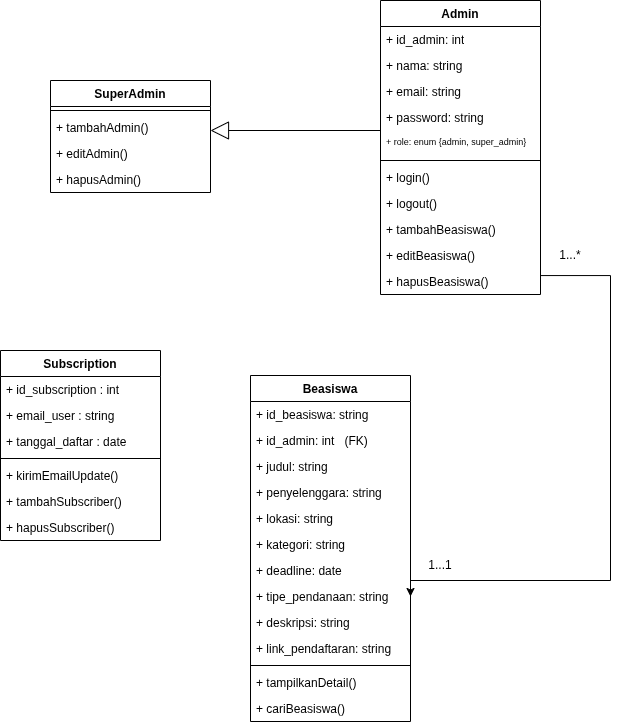

The diagram above was exported from draw.io. Its source (the exported page's mxGraphModel, read from the mxfile embedded in the PNG):
<mxGraphModel dx="2114" dy="658" grid="1" gridSize="10" guides="1" tooltips="1" connect="1" arrows="1" fold="1" page="1" pageScale="1" pageWidth="827" pageHeight="1169" math="0" shadow="0">
  <root>
    <mxCell id="0" />
    <mxCell id="1" parent="0" />
    <mxCell id="sLyhUEFICGysL03se-VE-1" value="Admin" style="swimlane;fontStyle=1;align=center;verticalAlign=top;childLayout=stackLayout;horizontal=1;startSize=26;horizontalStack=0;resizeParent=1;resizeParentMax=0;resizeLast=0;collapsible=1;marginBottom=0;whiteSpace=wrap;html=1;" parent="1" vertex="1">
      <mxGeometry x="340" y="200" width="160" height="294" as="geometry" />
    </mxCell>
    <mxCell id="sLyhUEFICGysL03se-VE-2" value="+ id_admin: int" style="text;strokeColor=none;fillColor=none;align=left;verticalAlign=top;spacingLeft=4;spacingRight=4;overflow=hidden;rotatable=0;points=[[0,0.5],[1,0.5]];portConstraint=eastwest;whiteSpace=wrap;html=1;" parent="sLyhUEFICGysL03se-VE-1" vertex="1">
      <mxGeometry y="26" width="160" height="26" as="geometry" />
    </mxCell>
    <mxCell id="sLyhUEFICGysL03se-VE-9" value="+ nama: string" style="text;strokeColor=none;fillColor=none;align=left;verticalAlign=top;spacingLeft=4;spacingRight=4;overflow=hidden;rotatable=0;points=[[0,0.5],[1,0.5]];portConstraint=eastwest;whiteSpace=wrap;html=1;" parent="sLyhUEFICGysL03se-VE-1" vertex="1">
      <mxGeometry y="52" width="160" height="26" as="geometry" />
    </mxCell>
    <mxCell id="sLyhUEFICGysL03se-VE-10" value="+ email: string" style="text;strokeColor=none;fillColor=none;align=left;verticalAlign=top;spacingLeft=4;spacingRight=4;overflow=hidden;rotatable=0;points=[[0,0.5],[1,0.5]];portConstraint=eastwest;whiteSpace=wrap;html=1;" parent="sLyhUEFICGysL03se-VE-1" vertex="1">
      <mxGeometry y="78" width="160" height="26" as="geometry" />
    </mxCell>
    <mxCell id="sLyhUEFICGysL03se-VE-11" value="+ password: string" style="text;strokeColor=none;fillColor=none;align=left;verticalAlign=top;spacingLeft=4;spacingRight=4;overflow=hidden;rotatable=0;points=[[0,0.5],[1,0.5]];portConstraint=eastwest;whiteSpace=wrap;html=1;" parent="sLyhUEFICGysL03se-VE-1" vertex="1">
      <mxGeometry y="104" width="160" height="26" as="geometry" />
    </mxCell>
    <mxCell id="sLyhUEFICGysL03se-VE-76" value="+ role: enum {admin, super_admin}" style="text;strokeColor=none;fillColor=none;align=left;verticalAlign=top;spacingLeft=4;spacingRight=4;overflow=hidden;rotatable=0;points=[[0,0.5],[1,0.5]];portConstraint=eastwest;whiteSpace=wrap;html=1;fontSize=9;" parent="sLyhUEFICGysL03se-VE-1" vertex="1">
      <mxGeometry y="130" width="160" height="26" as="geometry" />
    </mxCell>
    <mxCell id="sLyhUEFICGysL03se-VE-3" value="" style="line;strokeWidth=1;fillColor=none;align=left;verticalAlign=middle;spacingTop=-1;spacingLeft=3;spacingRight=3;rotatable=0;labelPosition=right;points=[];portConstraint=eastwest;strokeColor=inherit;" parent="sLyhUEFICGysL03se-VE-1" vertex="1">
      <mxGeometry y="156" width="160" height="8" as="geometry" />
    </mxCell>
    <mxCell id="sLyhUEFICGysL03se-VE-4" value="+ login()" style="text;strokeColor=none;fillColor=none;align=left;verticalAlign=top;spacingLeft=4;spacingRight=4;overflow=hidden;rotatable=0;points=[[0,0.5],[1,0.5]];portConstraint=eastwest;whiteSpace=wrap;html=1;" parent="sLyhUEFICGysL03se-VE-1" vertex="1">
      <mxGeometry y="164" width="160" height="26" as="geometry" />
    </mxCell>
    <mxCell id="sLyhUEFICGysL03se-VE-12" value="+&amp;nbsp;logout()" style="text;strokeColor=none;fillColor=none;align=left;verticalAlign=top;spacingLeft=4;spacingRight=4;overflow=hidden;rotatable=0;points=[[0,0.5],[1,0.5]];portConstraint=eastwest;whiteSpace=wrap;html=1;" parent="sLyhUEFICGysL03se-VE-1" vertex="1">
      <mxGeometry y="190" width="160" height="26" as="geometry" />
    </mxCell>
    <mxCell id="sLyhUEFICGysL03se-VE-13" value="+&amp;nbsp;tambahBeasiswa()" style="text;strokeColor=none;fillColor=none;align=left;verticalAlign=top;spacingLeft=4;spacingRight=4;overflow=hidden;rotatable=0;points=[[0,0.5],[1,0.5]];portConstraint=eastwest;whiteSpace=wrap;html=1;" parent="sLyhUEFICGysL03se-VE-1" vertex="1">
      <mxGeometry y="216" width="160" height="26" as="geometry" />
    </mxCell>
    <mxCell id="sLyhUEFICGysL03se-VE-23" value="+&amp;nbsp;editBeasiswa()" style="text;strokeColor=none;fillColor=none;align=left;verticalAlign=top;spacingLeft=4;spacingRight=4;overflow=hidden;rotatable=0;points=[[0,0.5],[1,0.5]];portConstraint=eastwest;whiteSpace=wrap;html=1;" parent="sLyhUEFICGysL03se-VE-1" vertex="1">
      <mxGeometry y="242" width="160" height="26" as="geometry" />
    </mxCell>
    <mxCell id="sLyhUEFICGysL03se-VE-24" value="+ hapusBeasiswa()" style="text;strokeColor=none;fillColor=none;align=left;verticalAlign=top;spacingLeft=4;spacingRight=4;overflow=hidden;rotatable=0;points=[[0,0.5],[1,0.5]];portConstraint=eastwest;whiteSpace=wrap;html=1;" parent="sLyhUEFICGysL03se-VE-1" vertex="1">
      <mxGeometry y="268" width="160" height="26" as="geometry" />
    </mxCell>
    <mxCell id="sLyhUEFICGysL03se-VE-36" value="Beasiswa" style="swimlane;fontStyle=1;align=center;verticalAlign=top;childLayout=stackLayout;horizontal=1;startSize=26;horizontalStack=0;resizeParent=1;resizeParentMax=0;resizeLast=0;collapsible=1;marginBottom=0;whiteSpace=wrap;html=1;" parent="1" vertex="1">
      <mxGeometry x="210" y="575" width="160" height="346" as="geometry" />
    </mxCell>
    <mxCell id="sLyhUEFICGysL03se-VE-37" value="+ id_beasiswa: string" style="text;strokeColor=none;fillColor=none;align=left;verticalAlign=top;spacingLeft=4;spacingRight=4;overflow=hidden;rotatable=0;points=[[0,0.5],[1,0.5]];portConstraint=eastwest;whiteSpace=wrap;html=1;" parent="sLyhUEFICGysL03se-VE-36" vertex="1">
      <mxGeometry y="26" width="160" height="26" as="geometry" />
    </mxCell>
    <mxCell id="sLyhUEFICGysL03se-VE-62" value="+ id_admin: int&amp;nbsp; &amp;nbsp;(FK)" style="text;strokeColor=none;fillColor=none;align=left;verticalAlign=top;spacingLeft=4;spacingRight=4;overflow=hidden;rotatable=0;points=[[0,0.5],[1,0.5]];portConstraint=eastwest;whiteSpace=wrap;html=1;" parent="sLyhUEFICGysL03se-VE-36" vertex="1">
      <mxGeometry y="52" width="160" height="26" as="geometry" />
    </mxCell>
    <mxCell id="sLyhUEFICGysL03se-VE-40" value="+ judul: string" style="text;strokeColor=none;fillColor=none;align=left;verticalAlign=top;spacingLeft=4;spacingRight=4;overflow=hidden;rotatable=0;points=[[0,0.5],[1,0.5]];portConstraint=eastwest;whiteSpace=wrap;html=1;" parent="sLyhUEFICGysL03se-VE-36" vertex="1">
      <mxGeometry y="78" width="160" height="26" as="geometry" />
    </mxCell>
    <mxCell id="sLyhUEFICGysL03se-VE-42" value="+ penyelenggara: string" style="text;strokeColor=none;fillColor=none;align=left;verticalAlign=top;spacingLeft=4;spacingRight=4;overflow=hidden;rotatable=0;points=[[0,0.5],[1,0.5]];portConstraint=eastwest;whiteSpace=wrap;html=1;" parent="sLyhUEFICGysL03se-VE-36" vertex="1">
      <mxGeometry y="104" width="160" height="26" as="geometry" />
    </mxCell>
    <mxCell id="sLyhUEFICGysL03se-VE-43" value="+ lokasi: string" style="text;strokeColor=none;fillColor=none;align=left;verticalAlign=top;spacingLeft=4;spacingRight=4;overflow=hidden;rotatable=0;points=[[0,0.5],[1,0.5]];portConstraint=eastwest;whiteSpace=wrap;html=1;" parent="sLyhUEFICGysL03se-VE-36" vertex="1">
      <mxGeometry y="130" width="160" height="26" as="geometry" />
    </mxCell>
    <mxCell id="sLyhUEFICGysL03se-VE-44" value="+ kategori: string" style="text;strokeColor=none;fillColor=none;align=left;verticalAlign=top;spacingLeft=4;spacingRight=4;overflow=hidden;rotatable=0;points=[[0,0.5],[1,0.5]];portConstraint=eastwest;whiteSpace=wrap;html=1;" parent="sLyhUEFICGysL03se-VE-36" vertex="1">
      <mxGeometry y="156" width="160" height="26" as="geometry" />
    </mxCell>
    <mxCell id="sLyhUEFICGysL03se-VE-45" value="+ deadline: date" style="text;strokeColor=none;fillColor=none;align=left;verticalAlign=top;spacingLeft=4;spacingRight=4;overflow=hidden;rotatable=0;points=[[0,0.5],[1,0.5]];portConstraint=eastwest;whiteSpace=wrap;html=1;" parent="sLyhUEFICGysL03se-VE-36" vertex="1">
      <mxGeometry y="182" width="160" height="26" as="geometry" />
    </mxCell>
    <mxCell id="sLyhUEFICGysL03se-VE-46" value="+ tipe_pendanaan: string" style="text;strokeColor=none;fillColor=none;align=left;verticalAlign=top;spacingLeft=4;spacingRight=4;overflow=hidden;rotatable=0;points=[[0,0.5],[1,0.5]];portConstraint=eastwest;whiteSpace=wrap;html=1;" parent="sLyhUEFICGysL03se-VE-36" vertex="1">
      <mxGeometry y="208" width="160" height="26" as="geometry" />
    </mxCell>
    <mxCell id="sLyhUEFICGysL03se-VE-47" value="+ deskripsi: string" style="text;strokeColor=none;fillColor=none;align=left;verticalAlign=top;spacingLeft=4;spacingRight=4;overflow=hidden;rotatable=0;points=[[0,0.5],[1,0.5]];portConstraint=eastwest;whiteSpace=wrap;html=1;" parent="sLyhUEFICGysL03se-VE-36" vertex="1">
      <mxGeometry y="234" width="160" height="26" as="geometry" />
    </mxCell>
    <mxCell id="sLyhUEFICGysL03se-VE-48" value="+ link_pendaftaran: string" style="text;strokeColor=none;fillColor=none;align=left;verticalAlign=top;spacingLeft=4;spacingRight=4;overflow=hidden;rotatable=0;points=[[0,0.5],[1,0.5]];portConstraint=eastwest;whiteSpace=wrap;html=1;" parent="sLyhUEFICGysL03se-VE-36" vertex="1">
      <mxGeometry y="260" width="160" height="26" as="geometry" />
    </mxCell>
    <mxCell id="sLyhUEFICGysL03se-VE-38" value="" style="line;strokeWidth=1;fillColor=none;align=left;verticalAlign=middle;spacingTop=-1;spacingLeft=3;spacingRight=3;rotatable=0;labelPosition=right;points=[];portConstraint=eastwest;strokeColor=inherit;" parent="sLyhUEFICGysL03se-VE-36" vertex="1">
      <mxGeometry y="286" width="160" height="8" as="geometry" />
    </mxCell>
    <mxCell id="sLyhUEFICGysL03se-VE-39" value="+ tampilkanDetail()" style="text;strokeColor=none;fillColor=none;align=left;verticalAlign=top;spacingLeft=4;spacingRight=4;overflow=hidden;rotatable=0;points=[[0,0.5],[1,0.5]];portConstraint=eastwest;whiteSpace=wrap;html=1;" parent="sLyhUEFICGysL03se-VE-36" vertex="1">
      <mxGeometry y="294" width="160" height="26" as="geometry" />
    </mxCell>
    <mxCell id="sLyhUEFICGysL03se-VE-49" value="+&amp;nbsp;cariBeasiswa()" style="text;strokeColor=none;fillColor=none;align=left;verticalAlign=top;spacingLeft=4;spacingRight=4;overflow=hidden;rotatable=0;points=[[0,0.5],[1,0.5]];portConstraint=eastwest;whiteSpace=wrap;html=1;" parent="sLyhUEFICGysL03se-VE-36" vertex="1">
      <mxGeometry y="320" width="160" height="26" as="geometry" />
    </mxCell>
    <mxCell id="sLyhUEFICGysL03se-VE-50" value="Subscription" style="swimlane;fontStyle=1;align=center;verticalAlign=top;childLayout=stackLayout;horizontal=1;startSize=26;horizontalStack=0;resizeParent=1;resizeParentMax=0;resizeLast=0;collapsible=1;marginBottom=0;whiteSpace=wrap;html=1;" parent="1" vertex="1">
      <mxGeometry x="-40" y="550" width="160" height="190" as="geometry" />
    </mxCell>
    <mxCell id="sLyhUEFICGysL03se-VE-51" value="+ id_subscription&amp;nbsp;: int" style="text;strokeColor=none;fillColor=none;align=left;verticalAlign=top;spacingLeft=4;spacingRight=4;overflow=hidden;rotatable=0;points=[[0,0.5],[1,0.5]];portConstraint=eastwest;whiteSpace=wrap;html=1;" parent="sLyhUEFICGysL03se-VE-50" vertex="1">
      <mxGeometry y="26" width="160" height="26" as="geometry" />
    </mxCell>
    <mxCell id="sLyhUEFICGysL03se-VE-54" value="+ email_user : string" style="text;strokeColor=none;fillColor=none;align=left;verticalAlign=top;spacingLeft=4;spacingRight=4;overflow=hidden;rotatable=0;points=[[0,0.5],[1,0.5]];portConstraint=eastwest;whiteSpace=wrap;html=1;" parent="sLyhUEFICGysL03se-VE-50" vertex="1">
      <mxGeometry y="52" width="160" height="26" as="geometry" />
    </mxCell>
    <mxCell id="sLyhUEFICGysL03se-VE-55" value="+ tanggal_daftar : date" style="text;strokeColor=none;fillColor=none;align=left;verticalAlign=top;spacingLeft=4;spacingRight=4;overflow=hidden;rotatable=0;points=[[0,0.5],[1,0.5]];portConstraint=eastwest;whiteSpace=wrap;html=1;" parent="sLyhUEFICGysL03se-VE-50" vertex="1">
      <mxGeometry y="78" width="160" height="26" as="geometry" />
    </mxCell>
    <mxCell id="sLyhUEFICGysL03se-VE-52" value="" style="line;strokeWidth=1;fillColor=none;align=left;verticalAlign=middle;spacingTop=-1;spacingLeft=3;spacingRight=3;rotatable=0;labelPosition=right;points=[];portConstraint=eastwest;strokeColor=inherit;" parent="sLyhUEFICGysL03se-VE-50" vertex="1">
      <mxGeometry y="104" width="160" height="8" as="geometry" />
    </mxCell>
    <mxCell id="sLyhUEFICGysL03se-VE-53" value="+ kirimEmailUpdate()" style="text;strokeColor=none;fillColor=none;align=left;verticalAlign=top;spacingLeft=4;spacingRight=4;overflow=hidden;rotatable=0;points=[[0,0.5],[1,0.5]];portConstraint=eastwest;whiteSpace=wrap;html=1;" parent="sLyhUEFICGysL03se-VE-50" vertex="1">
      <mxGeometry y="112" width="160" height="26" as="geometry" />
    </mxCell>
    <mxCell id="sLyhUEFICGysL03se-VE-56" value="+&amp;nbsp;tambahSubscriber()" style="text;strokeColor=none;fillColor=none;align=left;verticalAlign=top;spacingLeft=4;spacingRight=4;overflow=hidden;rotatable=0;points=[[0,0.5],[1,0.5]];portConstraint=eastwest;whiteSpace=wrap;html=1;" parent="sLyhUEFICGysL03se-VE-50" vertex="1">
      <mxGeometry y="138" width="160" height="26" as="geometry" />
    </mxCell>
    <mxCell id="sLyhUEFICGysL03se-VE-57" value="+&amp;nbsp;hapusSubscriber()" style="text;strokeColor=none;fillColor=none;align=left;verticalAlign=top;spacingLeft=4;spacingRight=4;overflow=hidden;rotatable=0;points=[[0,0.5],[1,0.5]];portConstraint=eastwest;whiteSpace=wrap;html=1;" parent="sLyhUEFICGysL03se-VE-50" vertex="1">
      <mxGeometry y="164" width="160" height="26" as="geometry" />
    </mxCell>
    <mxCell id="sLyhUEFICGysL03se-VE-59" style="edgeStyle=orthogonalEdgeStyle;rounded=0;orthogonalLoop=1;jettySize=auto;html=1;entryX=1;entryY=0.5;entryDx=0;entryDy=0;" parent="1" source="sLyhUEFICGysL03se-VE-24" target="sLyhUEFICGysL03se-VE-46" edge="1">
      <mxGeometry relative="1" as="geometry">
        <Array as="points">
          <mxPoint x="570" y="475" />
          <mxPoint x="570" y="780" />
        </Array>
      </mxGeometry>
    </mxCell>
    <mxCell id="sLyhUEFICGysL03se-VE-60" value="1...*" style="text;html=1;whiteSpace=wrap;strokeColor=none;fillColor=none;align=center;verticalAlign=middle;rounded=0;" parent="1" vertex="1">
      <mxGeometry x="500" y="440" width="60" height="30" as="geometry" />
    </mxCell>
    <mxCell id="sLyhUEFICGysL03se-VE-61" value="1...1" style="text;html=1;whiteSpace=wrap;strokeColor=none;fillColor=none;align=center;verticalAlign=middle;rounded=0;" parent="1" vertex="1">
      <mxGeometry x="370" y="750" width="60" height="30" as="geometry" />
    </mxCell>
    <mxCell id="sLyhUEFICGysL03se-VE-63" value="SuperAdmin" style="swimlane;fontStyle=1;align=center;verticalAlign=top;childLayout=stackLayout;horizontal=1;startSize=26;horizontalStack=0;resizeParent=1;resizeParentMax=0;resizeLast=0;collapsible=1;marginBottom=0;whiteSpace=wrap;html=1;" parent="1" vertex="1">
      <mxGeometry x="10" y="280" width="160" height="112" as="geometry" />
    </mxCell>
    <mxCell id="sLyhUEFICGysL03se-VE-68" value="" style="line;strokeWidth=1;fillColor=none;align=left;verticalAlign=middle;spacingTop=-1;spacingLeft=3;spacingRight=3;rotatable=0;labelPosition=right;points=[];portConstraint=eastwest;strokeColor=inherit;" parent="sLyhUEFICGysL03se-VE-63" vertex="1">
      <mxGeometry y="26" width="160" height="8" as="geometry" />
    </mxCell>
    <mxCell id="sLyhUEFICGysL03se-VE-69" value="+&amp;nbsp;tambahAdmin()&amp;nbsp; &amp;nbsp;" style="text;strokeColor=none;fillColor=none;align=left;verticalAlign=top;spacingLeft=4;spacingRight=4;overflow=hidden;rotatable=0;points=[[0,0.5],[1,0.5]];portConstraint=eastwest;whiteSpace=wrap;html=1;" parent="sLyhUEFICGysL03se-VE-63" vertex="1">
      <mxGeometry y="34" width="160" height="26" as="geometry" />
    </mxCell>
    <mxCell id="sLyhUEFICGysL03se-VE-70" value="+&amp;nbsp;editAdmin()" style="text;strokeColor=none;fillColor=none;align=left;verticalAlign=top;spacingLeft=4;spacingRight=4;overflow=hidden;rotatable=0;points=[[0,0.5],[1,0.5]];portConstraint=eastwest;whiteSpace=wrap;html=1;" parent="sLyhUEFICGysL03se-VE-63" vertex="1">
      <mxGeometry y="60" width="160" height="26" as="geometry" />
    </mxCell>
    <mxCell id="sLyhUEFICGysL03se-VE-71" value="+&amp;nbsp;hapusAdmin()" style="text;strokeColor=none;fillColor=none;align=left;verticalAlign=top;spacingLeft=4;spacingRight=4;overflow=hidden;rotatable=0;points=[[0,0.5],[1,0.5]];portConstraint=eastwest;whiteSpace=wrap;html=1;" parent="sLyhUEFICGysL03se-VE-63" vertex="1">
      <mxGeometry y="86" width="160" height="26" as="geometry" />
    </mxCell>
    <mxCell id="sLyhUEFICGysL03se-VE-75" value="" style="endArrow=block;endSize=16;endFill=0;html=1;rounded=0;" parent="1" edge="1">
      <mxGeometry width="160" relative="1" as="geometry">
        <mxPoint x="340" y="330" as="sourcePoint" />
        <mxPoint x="170" y="330" as="targetPoint" />
      </mxGeometry>
    </mxCell>
  </root>
</mxGraphModel>